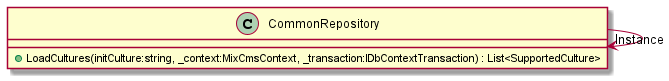

The diagram above was rendered by PlantUML. Its source (embedded in the PNG):
@startuml
class CommonRepository {
    + LoadCultures(initCulture:string, _context:MixCmsContext, _transaction:IDbContextTransaction) : List<SupportedCulture>
}
CommonRepository --> "Instance" CommonRepository
@enduml